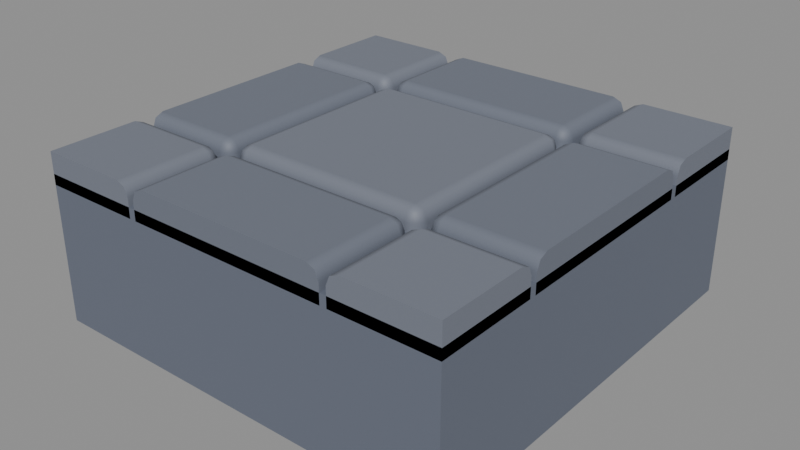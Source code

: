 # Source: BlockStone.blend  (saved by Blender 5.2.45; exported with 4.5.12 LTS)
import bpy
from mathutils import Matrix  # noqa: F401  (used for matrix-valued properties, if any)

bpy.ops.wm.read_factory_settings(use_empty=True)
scene = bpy.context.scene
scene.name = 'Scene'

# ---- materials (node trees are filled in below, after node groups)
mat_material_blockstone_large = bpy.data.materials.new('Material.BlockStone.Large')
mat_material_blockstone_large.diffuse_color = (0.1529, 0.1683, 0.1714, 1.0)
mat_material_blockstone_large.roughness = 0.88
mat_material_blockstone_dark = bpy.data.materials.new('Material.BlockStone.Dark')
mat_material_blockstone_dark.diffuse_color = (0.07227, 0.0865, 0.09084, 1.0)
mat_material_blockstone_dark.roughness = 0.94
mat_material_blockstone_mid = bpy.data.materials.new('Material.BlockStone.Mid')
mat_material_blockstone_mid.diffuse_color = (0.107, 0.1221, 0.1274, 1.0)
mat_material_blockstone_mid.roughness = 0.91

# ---- material node trees
mat_material_blockstone_large.use_nodes = True; mat_material_blockstone_large.node_tree.nodes.clear()
_N = mat_material_blockstone_large.node_tree.nodes; _L = mat_material_blockstone_large.node_tree.links
n0 = _N.new('ShaderNodeBsdfPrincipled'); n0.name = 'Principled BSDF'; n0.location = (-200, 100)
n0.inputs[0].default_value = (0.1753, 0.193, 0.2385, 1.0)
n0.inputs[2].default_value = 0.6
n1 = _N.new('ShaderNodeOutputMaterial'); n1.name = 'Material Output'; n1.location = (200, 100)
_L.new(n0.outputs[0], n1.inputs[0])
n1.is_active_output = True
mat_material_blockstone_dark.use_nodes = True; mat_material_blockstone_dark.node_tree.nodes.clear()
_N = mat_material_blockstone_dark.node_tree.nodes; _L = mat_material_blockstone_dark.node_tree.links
n0 = _N.new('ShaderNodeBsdfPrincipled'); n0.name = 'Principled BSDF'; n0.location = (-200, 100)
n0.inputs[0].default_value = (0.1301, 0.1482, 0.195, 1.0)
n0.inputs[2].default_value = 0.6
n1 = _N.new('ShaderNodeOutputMaterial'); n1.name = 'Material Output'; n1.location = (200, 100)
_L.new(n0.outputs[0], n1.inputs[0])
n1.is_active_output = True
mat_material_blockstone_mid.use_nodes = True; mat_material_blockstone_mid.node_tree.nodes.clear()
_N = mat_material_blockstone_mid.node_tree.nodes; _L = mat_material_blockstone_mid.node_tree.links
n0 = _N.new('ShaderNodeBsdfPrincipled'); n0.name = 'Principled BSDF'; n0.location = (-200, 100)
n0.inputs[0].default_value = (0.1534, 0.1715, 0.2161, 1.0)
n0.inputs[2].default_value = 0.6
n1 = _N.new('ShaderNodeOutputMaterial'); n1.name = 'Material Output'; n1.location = (200, 100)
_L.new(n0.outputs[0], n1.inputs[0])
n1.is_active_output = True

# ---- meshes
me_cube = bpy.data.meshes.new('Cube')
me_cube.from_pydata([(-0.5, -0.5, 0.325), (-0.5, -0.5, 0.4), (-0.5, -0.258, 0.325), (-0.5, 0.5, 0.4), (-0.258, -0.5, 0.325), (-0.5, 0.5, 0.325), (-0.5, 0.258, 0.325), (-0.5, -0.288, 0.4), (-0.5, -0.258, 0.37), (-0.5, -0.2668, 0.3912), (-0.258, -0.5, 0.37), (-0.288, -0.5, 0.4), (-0.2668, -0.5, 0.3912), (-0.288, -0.258, 0.325), (-0.258, -0.288, 0.325), (-0.2668, -0.2668, 0.325), (-0.288, -0.288, 0.4), (-0.258, -0.288, 0.37), (-0.288, -0.258, 0.37), (-0.2668, -0.288, 0.3912), (-0.2707, -0.2707, 0.3873), (-0.2668, -0.2668, 0.37), (-0.288, -0.2668, 0.3912), (0.5, -0.258, 0.325), (0.5, -0.5, 0.4), (-0.258, 0.5, 0.325), (0.5, -0.5, 0.325), (-0.5, 0.258, 0.37), (-0.5, 0.288, 0.4), (-0.5, 0.2668, 0.3912), (-0.258, 0.288, 0.325), (-0.288, 0.258, 0.325), (-0.2668, 0.2668, 0.325), (-0.288, 0.288, 0.4), (-0.288, 0.258, 0.37), (-0.258, 0.288, 0.37), (-0.288, 0.2668, 0.3912), (-0.2707, 0.2707, 0.3873), (-0.2668, 0.2668, 0.37), (-0.2668, 0.288, 0.3912), (-0.288, 0.5, 0.4), (-0.258, 0.5, 0.37), (-0.2668, 0.5, 0.3912), (0.258, 0.5, 0.325), (0.258, -0.5, 0.325), (-0.212, 0.212, 0.4), (-0.212, 0.242, 0.37), (-0.242, 0.212, 0.37), (-0.212, 0.2332, 0.3912), (-0.2293, 0.2293, 0.3873), (-0.2332, 0.2332, 0.37), (-0.2332, 0.212, 0.3912), (-0.242, 0.212, 0.325), (-0.212, 0.242, 0.325), (-0.2332, 0.2332, 0.325), (-0.212, -0.242, 0.37), (-0.212, -0.212, 0.4), (-0.242, -0.212, 0.37), (-0.212, -0.2332, 0.3912), (-0.2293, -0.2293, 0.3873), (-0.2332, -0.212, 0.3912), (-0.2332, -0.2332, 0.37), (-0.212, -0.242, 0.325), (-0.242, -0.212, 0.325), (-0.2332, -0.2332, 0.325), (0.242, -0.212, 0.325), (0.212, -0.242, 0.325), (0.2332, -0.2332, 0.325), (0.212, -0.212, 0.4), (0.212, -0.242, 0.37), (0.242, -0.212, 0.37), (0.212, -0.2332, 0.3912), (0.2293, -0.2293, 0.3873), (0.2332, -0.2332, 0.37), (0.2332, -0.212, 0.3912), (0.212, 0.242, 0.325), (0.242, 0.212, 0.325), (0.2332, 0.2332, 0.325), (0.212, 0.212, 0.4), (0.242, 0.212, 0.37), (0.212, 0.242, 0.37), (0.2332, 0.212, 0.3912), (0.2293, 0.2293, 0.3873), (0.2332, 0.2332, 0.37), (0.212, 0.2332, 0.3912), (0.5, -0.258, 0.37), (0.5, -0.288, 0.4), (0.5, -0.2668, 0.3912), (0.288, -0.288, 0.4), (0.288, -0.258, 0.37), (0.258, -0.288, 0.37), (0.288, -0.2668, 0.3912), (0.2707, -0.2707, 0.3873), (0.2668, -0.2668, 0.37), (0.2668, -0.288, 0.3912), (0.258, -0.288, 0.325), (0.288, -0.258, 0.325), (0.2668, -0.2668, 0.325), (0.288, -0.5, 0.4), (0.258, -0.5, 0.37), (0.2668, -0.5, 0.3912), (0.5, 0.258, 0.325), (0.5, 0.5, 0.325), (0.5, 0.5, 0.4), (0.258, 0.5, 0.37), (0.288, 0.5, 0.4), (0.2668, 0.5, 0.3912), (0.288, 0.258, 0.37), (0.288, 0.288, 0.4), (0.258, 0.288, 0.37), (0.288, 0.2668, 0.3912), (0.2707, 0.2707, 0.3873), (0.2668, 0.288, 0.3912), (0.2668, 0.2668, 0.37), (0.288, 0.258, 0.325), (0.258, 0.288, 0.325), (0.2668, 0.2668, 0.325), (0.5, 0.288, 0.4), (0.5, 0.258, 0.37), (0.5, 0.2668, 0.3912)], [], [(16, 19, 20, 22), (17, 21, 20, 19), (18, 22, 20, 21), (7, 16, 22, 9), (9, 22, 18, 8), (17, 14, 15, 21), (21, 15, 13, 18), (16, 11, 12, 19), (19, 12, 10, 17), (16, 7, 1, 11), (0, 1, 7, 9, 8, 2), (2, 8, 18, 13), (14, 17, 10, 4), (4, 10, 12, 11, 1, 0), (2, 13, 15, 14, 4, 0), (33, 36, 37, 39), (34, 38, 37, 36), (35, 39, 37, 38), (40, 33, 39, 42), (42, 39, 35, 41), (34, 31, 32, 38), (38, 32, 30, 35), (33, 28, 29, 36), (36, 29, 27, 34), (31, 34, 27, 6), (6, 27, 29, 28, 3, 5), (40, 3, 28, 33), (5, 25, 30, 32, 31, 6), (25, 41, 35, 30), (5, 3, 40, 42, 41, 25), (45, 48, 49, 51), (46, 50, 49, 48), (47, 51, 49, 50), (55, 58, 59, 61), (56, 60, 59, 58), (57, 61, 59, 60), (68, 71, 72, 74), (69, 73, 72, 71), (70, 74, 72, 73), (78, 81, 82, 84), (79, 83, 82, 81), (80, 84, 82, 83), (56, 45, 51, 60), (60, 51, 47, 57), (45, 78, 84, 48), (48, 84, 80, 46), (78, 68, 74, 81), (81, 74, 70, 79), (62, 55, 61, 64), (64, 61, 57, 63), (46, 53, 54, 50), (50, 54, 52, 47), (79, 76, 77, 83), (83, 77, 75, 80), (69, 66, 67, 73), (73, 67, 65, 70), (68, 56, 58, 71), (71, 58, 55, 69), (78, 45, 56, 68), (63, 57, 47, 52), (53, 46, 80, 75), (52, 54, 53, 75, 77, 76, 65, 67, 66, 62, 64, 63), (66, 69, 55, 62), (76, 79, 70, 65), (88, 91, 92, 94), (89, 93, 92, 91), (90, 94, 92, 93), (89, 96, 97, 93), (93, 97, 95, 90), (98, 88, 94, 100), (100, 94, 90, 99), (88, 86, 87, 91), (91, 87, 85, 89), (86, 88, 98, 24), (96, 89, 85, 23), (23, 85, 87, 86, 24, 26), (44, 99, 90, 95), (95, 97, 96, 23, 26, 44), (26, 24, 98, 100, 99, 44), (107, 110, 111, 113), (108, 112, 111, 110), (109, 113, 111, 112), (114, 107, 113, 116), (116, 113, 109, 115), (108, 105, 106, 112), (112, 106, 104, 109), (117, 108, 110, 119), (119, 110, 107, 118), (103, 105, 108, 117), (115, 109, 104, 43), (43, 104, 106, 105, 103, 102), (101, 118, 107, 114), (43, 102, 101, 114, 116, 115), (102, 103, 117, 119, 118, 101)])
me_cube.polygons.foreach_set('use_smooth', [True] * 94)
_k = set([(0, 1), (0, 2), (0, 4), (1, 7), (1, 11), (2, 8), (2, 13), (3, 5), (3, 28), (3, 40), (4, 10), (4, 14), (5, 6), (5, 25), (6, 27), (6, 31), (7, 9), (8, 9), (10, 12), (11, 12), (13, 15), (14, 15), (23, 26), (23, 85), (23, 96), (24, 26), (24, 86), (24, 98), (25, 30), (25, 41), (26, 44), (27, 29), (28, 29), (30, 32), (31, 32), (40, 42), (41, 42), (43, 102), (43, 104), (43, 115), (44, 95), (44, 99), (52, 54), (52, 63), (53, 54), (53, 75), (62, 64), (62, 66), (63, 64), (65, 67), (65, 76), (66, 67), (75, 77), (76, 77), (85, 87), (86, 87), (95, 97), (96, 97), (98, 100), (99, 100), (101, 102), (101, 114), (101, 118), (102, 103), (103, 105), (103, 117), (104, 106), (105, 106), (114, 116), (115, 116), (117, 119), (118, 119)])
me_cube.attributes.new('sharp_edge', 'BOOLEAN', 'EDGE').data.foreach_set('value', [ (min(e.vertices), max(e.vertices)) in _k for e in me_cube.edges])
_uv = me_cube.uv_layers.new(name='Float2')
_uv.uv.foreach_set('vector', [-0.288, -0.288, -0.2668, -0.288, -0.2707, -0.2707, -0.288, -0.2668, -0.258, -0.288, -0.2668, -0.2668, -0.2707, -0.2707, -0.2668, -0.288, -0.288, -0.258, -0.288, -0.2668, -0.2707, -0.2707, -0.2668, -0.2668, -0.5, -0.288, -0.288, -0.288, -0.288, -0.2668, -0.5, -0.2668, -0.5, -0.2668, -0.288, -0.2668, -0.288, -0.258, -0.5, -0.258, -0.258, -0.288, -0.258, -0.288, -0.2668, -0.2668, -0.2668, -0.2668, -0.2668, -0.2668, -0.2668, -0.2668, -0.288, -0.258, -0.288, -0.258, -0.288, -0.288, -0.288, -0.5, -0.2668, -0.5, -0.2668, -0.288, -0.2668, -0.288, -0.2668, -0.5, -0.258, -0.5, -0.258, -0.288, -0.288, -0.288, -0.5, -0.288, -0.5, -0.5, -0.288, -0.5, -0.5, -0.5, -0.5, -0.5, -0.5, -0.288, -0.5, -0.2668, -0.5, -0.258, -0.5, -0.258, -0.5, -0.258, -0.5, -0.258, -0.288, -0.258, -0.288, -0.258, -0.258, -0.288, -0.258, -0.288, -0.258, -0.5, -0.258, -0.5, -0.258, -0.5, -0.258, -0.5, -0.2668, -0.5, -0.288, -0.5, -0.5, -0.5, -0.5, -0.5, -0.5, -0.258, -0.288, -0.258, -0.2668, -0.2668, -0.258, -0.288, -0.258, -0.5, -0.5, -0.5, -0.288, 0.288, -0.288, 0.2668, -0.2707, 0.2707, -0.2668, 0.288, -0.288, 0.258, -0.2668, 0.2668, -0.2707, 0.2707, -0.288, 0.2668, -0.258, 0.288, -0.2668, 0.288, -0.2707, 0.2707, -0.2668, 0.2668, -0.288, 0.5, -0.288, 0.288, -0.2668, 0.288, -0.2668, 0.5, -0.2668, 0.5, -0.2668, 0.288, -0.258, 0.288, -0.258, 0.5, -0.288, 0.258, -0.288, 0.258, -0.2668, 0.2668, -0.2668, 0.2668, -0.2668, 0.2668, -0.2668, 0.2668, -0.258, 0.288, -0.258, 0.288, -0.288, 0.288, -0.5, 0.288, -0.5, 0.2668, -0.288, 0.2668, -0.288, 0.2668, -0.5, 0.2668, -0.5, 0.258, -0.288, 0.258, -0.288, 0.258, -0.288, 0.258, -0.5, 0.258, -0.5, 0.258, -0.5, 0.258, -0.5, 0.258, -0.5, 0.2668, -0.5, 0.288, -0.5, 0.5, -0.5, 0.5, -0.288, 0.5, -0.5, 0.5, -0.5, 0.288, -0.288, 0.288, -0.5, 0.5, -0.258, 0.5, -0.258, 0.288, -0.2668, 0.2668, -0.288, 0.258, -0.5, 0.258, -0.258, 0.5, -0.258, 0.5, -0.258, 0.288, -0.258, 0.288, -0.5, 0.5, -0.5, 0.5, -0.288, 0.5, -0.2668, 0.5, -0.258, 0.5, -0.258, 0.5, -0.212, 0.212, -0.212, 0.2332, -0.2293, 0.2293, -0.2332, 0.212, -0.212, 0.242, -0.2332, 0.2332, -0.2293, 0.2293, -0.212, 0.2332, -0.242, 0.212, -0.2332, 0.212, -0.2293, 0.2293, -0.2332, 0.2332, -0.212, -0.242, -0.212, -0.2332, -0.2293, -0.2293, -0.2332, -0.2332, -0.212, -0.212, -0.2332, -0.212, -0.2293, -0.2293, -0.212, -0.2332, -0.242, -0.212, -0.2332, -0.2332, -0.2293, -0.2293, -0.2332, -0.212, 0.212, -0.212, 0.212, -0.2332, 0.2293, -0.2293, 0.2332, -0.212, 0.212, -0.242, 0.2332, -0.2332, 0.2293, -0.2293, 0.212, -0.2332, 0.242, -0.212, 0.2332, -0.212, 0.2293, -0.2293, 0.2332, -0.2332, 0.212, 0.212, 0.2332, 0.212, 0.2293, 0.2293, 0.212, 0.2332, 0.242, 0.212, 0.2332, 0.2332, 0.2293, 0.2293, 0.2332, 0.212, 0.212, 0.242, 0.212, 0.2332, 0.2293, 0.2293, 0.2332, 0.2332, -0.212, -0.212, -0.212, 0.212, -0.2332, 0.212, -0.2332, -0.212, -0.2332, -0.212, -0.2332, 0.212, -0.242, 0.212, -0.242, -0.212, -0.212, 0.212, 0.212, 0.212, 0.212, 0.2332, -0.212, 0.2332, -0.212, 0.2332, 0.212, 0.2332, 0.212, 0.242, -0.212, 0.242, 0.212, 0.212, 0.212, -0.212, 0.2332, -0.212, 0.2332, 0.212, 0.2332, 0.212, 0.2332, -0.212, 0.242, -0.212, 0.242, 0.212, -0.212, -0.242, -0.212, -0.242, -0.2332, -0.2332, -0.2332, -0.2332, -0.2332, -0.2332, -0.2332, -0.2332, -0.242, -0.212, -0.242, -0.212, -0.212, 0.242, -0.212, 0.242, -0.2332, 0.2332, -0.2332, 0.2332, -0.2332, 0.2332, -0.2332, 0.2332, -0.242, 0.212, -0.242, 0.212, 0.242, 0.212, 0.242, 0.212, 0.2332, 0.2332, 0.2332, 0.2332, 0.2332, 0.2332, 0.2332, 0.2332, 0.212, 0.242, 0.212, 0.242, 0.212, -0.242, 0.212, -0.242, 0.2332, -0.2332, 0.2332, -0.2332, 0.2332, -0.2332, 0.2332, -0.2332, 0.242, -0.212, 0.242, -0.212, 0.212, -0.212, -0.212, -0.212, -0.212, -0.2332, 0.212, -0.2332, 0.212, -0.2332, -0.212, -0.2332, -0.212, -0.242, 0.212, -0.242, 0.212, 0.212, -0.212, 0.212, -0.212, -0.212, 0.212, -0.212, -0.242, -0.212, -0.242, -0.212, -0.242, 0.212, -0.242, 0.212, -0.212, 0.242, -0.212, 0.242, 0.212, 0.242, 0.212, 0.242, -0.242, 0.212, -0.2332, 0.2332, -0.212, 0.242, 0.212, 0.242, 0.2332, 0.2332, 0.242, 0.212, 0.242, -0.212, 0.2332, -0.2332, 0.212, -0.242, -0.212, -0.242, -0.2332, -0.2332, -0.242, -0.212, 0.212, -0.242, 0.212, -0.242, -0.212, -0.242, -0.212, -0.242, 0.242, 0.212, 0.242, 0.212, 0.242, -0.212, 0.242, -0.212, 0.288, -0.288, 0.288, -0.2668, 0.2707, -0.2707, 0.2668, -0.288, 0.288, -0.258, 0.2668, -0.2668, 0.2707, -0.2707, 0.288, -0.2668, 0.258, -0.288, 0.2668, -0.288, 0.2707, -0.2707, 0.2668, -0.2668, 0.288, -0.258, 0.288, -0.258, 0.2668, -0.2668, 0.2668, -0.2668, 0.2668, -0.2668, 0.2668, -0.2668, 0.258, -0.288, 0.258, -0.288, 0.288, -0.5, 0.288, -0.288, 0.2668, -0.288, 0.2668, -0.5, 0.2668, -0.5, 0.2668, -0.288, 0.258, -0.288, 0.258, -0.5, 0.288, -0.288, 0.5, -0.288, 0.5, -0.2668, 0.288, -0.2668, 0.288, -0.2668, 0.5, -0.2668, 0.5, -0.258, 0.288, -0.258, 0.5, -0.288, 0.288, -0.288, 0.288, -0.5, 0.5, -0.5, 0.288, -0.258, 0.288, -0.258, 0.5, -0.258, 0.5, -0.258, 0.5, -0.258, 0.5, -0.258, 0.5, -0.2668, 0.5, -0.288, 0.5, -0.5, 0.5, -0.5, 0.258, -0.5, 0.258, -0.5, 0.258, -0.288, 0.258, -0.288, 0.258, -0.288, 0.2668, -0.2668, 0.288, -0.258, 0.5, -0.258, 0.5, -0.5, 0.258, -0.5, 0.5, -0.5, 0.5, -0.5, 0.288, -0.5, 0.2668, -0.5, 0.258, -0.5, 0.258, -0.5, 0.288, 0.258, 0.288, 0.2668, 0.2707, 0.2707, 0.2668, 0.2668, 0.288, 0.288, 0.2668, 0.288, 0.2707, 0.2707, 0.288, 0.2668, 0.258, 0.288, 0.2668, 0.2668, 0.2707, 0.2707, 0.2668, 0.288, 0.288, 0.258, 0.288, 0.258, 0.2668, 0.2668, 0.2668, 0.2668, 0.2668, 0.2668, 0.2668, 0.2668, 0.258, 0.288, 0.258, 0.288, 0.288, 0.288, 0.288, 0.5, 0.2668, 0.5, 0.2668, 0.288, 0.2668, 0.288, 0.2668, 0.5, 0.258, 0.5, 0.258, 0.288, 0.5, 0.288, 0.288, 0.288, 0.288, 0.2668, 0.5, 0.2668, 0.5, 0.2668, 0.288, 0.2668, 0.288, 0.258, 0.5, 0.258, 0.5, 0.5, 0.288, 0.5, 0.288, 0.288, 0.5, 0.288, 0.258, 0.288, 0.258, 0.288, 0.258, 0.5, 0.258, 0.5, 0.258, 0.5, 0.258, 0.5, 0.2668, 0.5, 0.288, 0.5, 0.5, 0.5, 0.5, 0.5, 0.5, 0.258, 0.5, 0.258, 0.288, 0.258, 0.288, 0.258, 0.258, 0.5, 0.5, 0.5, 0.5, 0.258, 0.288, 0.258, 0.2668, 0.2668, 0.258, 0.288, 0.5, 0.5, 0.5, 0.5, 0.5, 0.288, 0.5, 0.2668, 0.5, 0.258, 0.5, 0.258])
me_cube.materials.append(mat_material_blockstone_large)
me_cube.update()
me_cube_001 = bpy.data.meshes.new('Cube.001')
me_cube_001.from_pydata([(-0.5, -0.5, 0.0), (-0.5, -0.5, 0.35), (-0.5, 0.5, 0.0), (-0.5, 0.5, 0.35), (0.5, -0.5, 0.0), (0.5, -0.5, 0.35), (0.5, 0.5, 0.0), (0.5, 0.5, 0.35)], [], [(0, 1, 3, 2), (2, 3, 7, 6), (6, 7, 5, 4), (4, 5, 1, 0), (7, 3, 1, 5)])
_k = set([(0, 1), (1, 3), (1, 5), (2, 3), (3, 7), (4, 5), (5, 7), (6, 7)])
me_cube_001.attributes.new('sharp_edge', 'BOOLEAN', 'EDGE').data.foreach_set('value', [ (min(e.vertices), max(e.vertices)) in _k for e in me_cube_001.edges])
_uv = me_cube_001.uv_layers.new(name='Float2')
_uv.uv.foreach_set('vector', [-0.5, -0.5, -0.5, -0.5, -0.5, 0.5, -0.5, 0.5, -0.5, 0.5, -0.5, 0.5, 0.5, 0.5, 0.5, 0.5, 0.5, 0.5, 0.5, 0.5, 0.5, -0.5, 0.5, -0.5, 0.5, -0.5, 0.5, -0.5, -0.5, -0.5, -0.5, -0.5, 0.5, 0.5, -0.5, 0.5, -0.5, -0.5, 0.5, -0.5])
me_cube_001.materials.append(mat_material_blockstone_dark)
me_cube_001.update()
me_cube_002 = bpy.data.meshes.new('Cube.002')
me_cube_002.from_pydata([(-0.5, -0.242, 0.325), (-0.5, 0.242, 0.325), (0.242, -0.5, 0.325), (0.5, -0.242, 0.325), (-0.242, 0.5, 0.325), (-0.242, -0.5, 0.325), (-0.5, -0.242, 0.37), (-0.5, -0.212, 0.4), (-0.5, -0.2332, 0.3912), (-0.5, 0.212, 0.4), (-0.5, 0.242, 0.37), (-0.5, 0.2332, 0.3912), (-0.258, -0.212, 0.325), (-0.288, -0.242, 0.325), (-0.2668, -0.2332, 0.325), (-0.288, -0.212, 0.4), (-0.288, -0.242, 0.37), (-0.258, -0.212, 0.37), (-0.288, -0.2332, 0.3912), (-0.2707, -0.2293, 0.3873), (-0.2668, -0.2332, 0.37), (-0.2668, -0.212, 0.3912), (-0.288, 0.242, 0.325), (-0.258, 0.212, 0.325), (-0.2668, 0.2332, 0.325), (-0.288, 0.212, 0.4), (-0.258, 0.212, 0.37), (-0.288, 0.242, 0.37), (-0.2668, 0.212, 0.3912), (-0.2707, 0.2293, 0.3873), (-0.2668, 0.2332, 0.37), (-0.288, 0.2332, 0.3912), (0.242, -0.5, 0.37), (0.212, -0.5, 0.4), (0.2332, -0.5, 0.3912), (-0.212, -0.288, 0.4), (-0.212, -0.258, 0.37), (-0.242, -0.288, 0.37), (-0.212, -0.2668, 0.3912), (-0.2293, -0.2707, 0.3873), (-0.2332, -0.2668, 0.37), (-0.2332, -0.288, 0.3912), (-0.242, -0.288, 0.325), (-0.212, -0.258, 0.325), (-0.2332, -0.2668, 0.325), (-0.212, -0.5, 0.4), (-0.242, -0.5, 0.37), (-0.2332, -0.5, 0.3912), (0.212, -0.258, 0.325), (0.242, -0.288, 0.325), (0.2332, -0.2668, 0.325), (0.212, -0.288, 0.4), (0.242, -0.288, 0.37), (0.212, -0.258, 0.37), (0.2332, -0.288, 0.3912), (0.2293, -0.2707, 0.3873), (0.2332, -0.2668, 0.37), (0.212, -0.2668, 0.3912), (0.242, 0.5, 0.325), (0.212, 0.288, 0.4), (0.212, 0.258, 0.37), (0.242, 0.288, 0.37), (0.212, 0.2668, 0.3912), (0.2293, 0.2707, 0.3873), (0.2332, 0.2668, 0.37), (0.2332, 0.288, 0.3912), (0.242, 0.288, 0.325), (0.212, 0.258, 0.325), (0.2332, 0.2668, 0.325), (-0.242, 0.5, 0.37), (-0.212, 0.5, 0.4), (-0.2332, 0.5, 0.3912), (-0.212, 0.258, 0.37), (-0.212, 0.288, 0.4), (-0.242, 0.288, 0.37), (-0.212, 0.2668, 0.3912), (-0.2293, 0.2707, 0.3873), (-0.2332, 0.288, 0.3912), (-0.2332, 0.2668, 0.37), (-0.212, 0.258, 0.325), (-0.242, 0.288, 0.325), (-0.2332, 0.2668, 0.325), (0.212, 0.5, 0.4), (0.242, 0.5, 0.37), (0.2332, 0.5, 0.3912), (0.5, 0.242, 0.325), (0.5, -0.212, 0.4), (0.5, -0.242, 0.37), (0.5, -0.2332, 0.3912), (0.288, 0.212, 0.4), (0.288, 0.242, 0.37), (0.258, 0.212, 0.37), (0.288, 0.2332, 0.3912), (0.2707, 0.2293, 0.3873), (0.2668, 0.2332, 0.37), (0.2668, 0.212, 0.3912), (0.258, 0.212, 0.325), (0.288, 0.242, 0.325), (0.2668, 0.2332, 0.325), (0.288, -0.242, 0.37), (0.288, -0.212, 0.4), (0.258, -0.212, 0.37), (0.288, -0.2332, 0.3912), (0.2707, -0.2293, 0.3873), (0.2668, -0.212, 0.3912), (0.2668, -0.2332, 0.37), (0.288, -0.242, 0.325), (0.258, -0.212, 0.325), (0.2668, -0.2332, 0.325), (0.5, 0.242, 0.37), (0.5, 0.212, 0.4), (0.5, 0.2332, 0.3912)], [], [(15, 18, 19, 21), (16, 20, 19, 18), (17, 21, 19, 20), (25, 28, 29, 31), (26, 30, 29, 28), (27, 31, 29, 30), (9, 25, 31, 11), (11, 31, 27, 10), (26, 23, 24, 30), (30, 24, 22, 27), (25, 15, 21, 28), (28, 21, 17, 26), (16, 13, 14, 20), (20, 14, 12, 17), (15, 7, 8, 18), (18, 8, 6, 16), (13, 16, 6, 0), (0, 6, 8, 7, 9, 11, 10, 1), (25, 9, 7, 15), (1, 10, 27, 22), (1, 22, 24, 23, 12, 14, 13, 0), (23, 26, 17, 12), (35, 38, 39, 41), (36, 40, 39, 38), (37, 41, 39, 40), (51, 54, 55, 57), (52, 56, 55, 54), (53, 57, 55, 56), (52, 49, 50, 56), (56, 50, 48, 53), (35, 51, 57, 38), (38, 57, 53, 36), (45, 35, 41, 47), (47, 41, 37, 46), (36, 43, 44, 40), (40, 44, 42, 37), (51, 33, 34, 54), (54, 34, 32, 52), (51, 35, 45, 33), (49, 52, 32, 2), (2, 32, 34, 33, 45, 47, 46, 5), (5, 46, 37, 42), (43, 36, 53, 48), (42, 44, 43, 48, 50, 49, 2, 5), (59, 62, 63, 65), (60, 64, 63, 62), (61, 65, 63, 64), (72, 75, 76, 78), (73, 77, 76, 75), (74, 78, 76, 77), (60, 67, 68, 64), (64, 68, 66, 61), (73, 70, 71, 77), (77, 71, 69, 74), (79, 72, 78, 81), (81, 78, 74, 80), (82, 59, 65, 84), (84, 65, 61, 83), (59, 73, 75, 62), (62, 75, 72, 60), (82, 70, 73, 59), (58, 83, 61, 66), (67, 60, 72, 79), (4, 58, 66, 68, 67, 79, 81, 80), (80, 74, 69, 4), (4, 69, 71, 70, 82, 84, 83, 58), (89, 92, 93, 95), (90, 94, 93, 92), (91, 95, 93, 94), (99, 102, 103, 105), (100, 104, 103, 102), (101, 105, 103, 104), (106, 99, 105, 108), (108, 105, 101, 107), (89, 110, 111, 92), (92, 111, 109, 90), (100, 89, 95, 104), (104, 95, 91, 101), (90, 97, 98, 94), (94, 98, 96, 91), (86, 100, 102, 88), (88, 102, 99, 87), (110, 89, 100, 86), (85, 109, 111, 110, 86, 88, 87, 3), (3, 87, 99, 106), (107, 101, 91, 96), (97, 90, 109, 85), (96, 98, 97, 85, 3, 106, 108, 107)])
me_cube_002.polygons.foreach_set('use_smooth', [True] * 88)
_k = set([(0, 1), (0, 6), (0, 13), (1, 10), (1, 22), (2, 5), (2, 32), (2, 49), (3, 85), (3, 87), (3, 106), (4, 58), (4, 69), (4, 80), (5, 42), (5, 46), (6, 8), (7, 8), (7, 9), (9, 11), (10, 11), (12, 14), (12, 23), (13, 14), (22, 24), (23, 24), (32, 34), (33, 34), (33, 45), (42, 44), (43, 44), (43, 48), (45, 47), (46, 47), (48, 50), (49, 50), (58, 66), (58, 83), (66, 68), (67, 68), (67, 79), (69, 71), (70, 71), (70, 82), (79, 81), (80, 81), (82, 84), (83, 84), (85, 97), (85, 109), (86, 88), (86, 110), (87, 88), (96, 98), (96, 107), (97, 98), (106, 108), (107, 108), (109, 111), (110, 111)])
me_cube_002.attributes.new('sharp_edge', 'BOOLEAN', 'EDGE').data.foreach_set('value', [ (min(e.vertices), max(e.vertices)) in _k for e in me_cube_002.edges])
_uv = me_cube_002.uv_layers.new(name='Float2')
_uv.uv.foreach_set('vector', [-0.288, -0.212, -0.288, -0.2332, -0.2707, -0.2293, -0.2668, -0.212, -0.288, -0.242, -0.2668, -0.2332, -0.2707, -0.2293, -0.288, -0.2332, -0.258, -0.212, -0.2668, -0.212, -0.2707, -0.2293, -0.2668, -0.2332, -0.288, 0.212, -0.2668, 0.212, -0.2707, 0.2293, -0.288, 0.2332, -0.258, 0.212, -0.2668, 0.2332, -0.2707, 0.2293, -0.2668, 0.212, -0.288, 0.242, -0.288, 0.2332, -0.2707, 0.2293, -0.2668, 0.2332, -0.5, 0.212, -0.288, 0.212, -0.288, 0.2332, -0.5, 0.2332, -0.5, 0.2332, -0.288, 0.2332, -0.288, 0.242, -0.5, 0.242, -0.258, 0.212, -0.258, 0.212, -0.2668, 0.2332, -0.2668, 0.2332, -0.2668, 0.2332, -0.2668, 0.2332, -0.288, 0.242, -0.288, 0.242, -0.288, 0.212, -0.288, -0.212, -0.2668, -0.212, -0.2668, 0.212, -0.2668, 0.212, -0.2668, -0.212, -0.258, -0.212, -0.258, 0.212, -0.288, -0.242, -0.288, -0.242, -0.2668, -0.2332, -0.2668, -0.2332, -0.2668, -0.2332, -0.2668, -0.2332, -0.258, -0.212, -0.258, -0.212, -0.288, -0.212, -0.5, -0.212, -0.5, -0.2332, -0.288, -0.2332, -0.288, -0.2332, -0.5, -0.2332, -0.5, -0.242, -0.288, -0.242, -0.288, -0.242, -0.288, -0.242, -0.5, -0.242, -0.5, -0.242, -0.5, -0.242, -0.5, -0.242, -0.5, -0.2332, -0.5, -0.212, -0.5, 0.212, -0.5, 0.2332, -0.5, 0.242, -0.5, 0.242, -0.288, 0.212, -0.5, 0.212, -0.5, -0.212, -0.288, -0.212, -0.5, 0.242, -0.5, 0.242, -0.288, 0.242, -0.288, 0.242, -0.5, 0.242, -0.288, 0.242, -0.2668, 0.2332, -0.258, 0.212, -0.258, -0.212, -0.2668, -0.2332, -0.288, -0.242, -0.5, -0.242, -0.258, 0.212, -0.258, 0.212, -0.258, -0.212, -0.258, -0.212, -0.212, -0.288, -0.212, -0.2668, -0.2293, -0.2707, -0.2332, -0.288, -0.212, -0.258, -0.2332, -0.2668, -0.2293, -0.2707, -0.212, -0.2668, -0.242, -0.288, -0.2332, -0.288, -0.2293, -0.2707, -0.2332, -0.2668, 0.212, -0.288, 0.2332, -0.288, 0.2293, -0.2707, 0.212, -0.2668, 0.242, -0.288, 0.2332, -0.2668, 0.2293, -0.2707, 0.2332, -0.288, 0.212, -0.258, 0.212, -0.2668, 0.2293, -0.2707, 0.2332, -0.2668, 0.242, -0.288, 0.242, -0.288, 0.2332, -0.2668, 0.2332, -0.2668, 0.2332, -0.2668, 0.2332, -0.2668, 0.212, -0.258, 0.212, -0.258, -0.212, -0.288, 0.212, -0.288, 0.212, -0.2668, -0.212, -0.2668, -0.212, -0.2668, 0.212, -0.2668, 0.212, -0.258, -0.212, -0.258, -0.212, -0.5, -0.212, -0.288, -0.2332, -0.288, -0.2332, -0.5, -0.2332, -0.5, -0.2332, -0.288, -0.242, -0.288, -0.242, -0.5, -0.212, -0.258, -0.212, -0.258, -0.2332, -0.2668, -0.2332, -0.2668, -0.2332, -0.2668, -0.2332, -0.2668, -0.242, -0.288, -0.242, -0.288, 0.212, -0.288, 0.212, -0.5, 0.2332, -0.5, 0.2332, -0.288, 0.2332, -0.288, 0.2332, -0.5, 0.242, -0.5, 0.242, -0.288, 0.212, -0.288, -0.212, -0.288, -0.212, -0.5, 0.212, -0.5, 0.242, -0.288, 0.242, -0.288, 0.242, -0.5, 0.242, -0.5, 0.242, -0.5, 0.242, -0.5, 0.2332, -0.5, 0.212, -0.5, -0.212, -0.5, -0.2332, -0.5, -0.242, -0.5, -0.242, -0.5, -0.242, -0.5, -0.242, -0.5, -0.242, -0.288, -0.242, -0.288, -0.212, -0.258, -0.212, -0.258, 0.212, -0.258, 0.212, -0.258, -0.242, -0.288, -0.2332, -0.2668, -0.212, -0.258, 0.212, -0.258, 0.2332, -0.2668, 0.242, -0.288, 0.242, -0.5, -0.242, -0.5, 0.212, 0.288, 0.212, 0.2668, 0.2293, 0.2707, 0.2332, 0.288, 0.212, 0.258, 0.2332, 0.2668, 0.2293, 0.2707, 0.212, 0.2668, 0.242, 0.288, 0.2332, 0.288, 0.2293, 0.2707, 0.2332, 0.2668, -0.212, 0.258, -0.212, 0.2668, -0.2293, 0.2707, -0.2332, 0.2668, -0.212, 0.288, -0.2332, 0.288, -0.2293, 0.2707, -0.212, 0.2668, -0.242, 0.288, -0.2332, 0.2668, -0.2293, 0.2707, -0.2332, 0.288, 0.212, 0.258, 0.212, 0.258, 0.2332, 0.2668, 0.2332, 0.2668, 0.2332, 0.2668, 0.2332, 0.2668, 0.242, 0.288, 0.242, 0.288, -0.212, 0.288, -0.212, 0.5, -0.2332, 0.5, -0.2332, 0.288, -0.2332, 0.288, -0.2332, 0.5, -0.242, 0.5, -0.242, 0.288, -0.212, 0.258, -0.212, 0.258, -0.2332, 0.2668, -0.2332, 0.2668, -0.2332, 0.2668, -0.2332, 0.2668, -0.242, 0.288, -0.242, 0.288, 0.212, 0.5, 0.212, 0.288, 0.2332, 0.288, 0.2332, 0.5, 0.2332, 0.5, 0.2332, 0.288, 0.242, 0.288, 0.242, 0.5, 0.212, 0.288, -0.212, 0.288, -0.212, 0.2668, 0.212, 0.2668, 0.212, 0.2668, -0.212, 0.2668, -0.212, 0.258, 0.212, 0.258, 0.212, 0.5, -0.212, 0.5, -0.212, 0.288, 0.212, 0.288, 0.242, 0.5, 0.242, 0.5, 0.242, 0.288, 0.242, 0.288, 0.212, 0.258, 0.212, 0.258, -0.212, 0.258, -0.212, 0.258, -0.242, 0.5, 0.242, 0.5, 0.242, 0.288, 0.2332, 0.2668, 0.212, 0.258, -0.212, 0.258, -0.2332, 0.2668, -0.242, 0.288, -0.242, 0.288, -0.242, 0.288, -0.242, 0.5, -0.242, 0.5, -0.242, 0.5, -0.242, 0.5, -0.2332, 0.5, -0.212, 0.5, 0.212, 0.5, 0.2332, 0.5, 0.242, 0.5, 0.242, 0.5, 0.288, 0.212, 0.288, 0.2332, 0.2707, 0.2293, 0.2668, 0.212, 0.288, 0.242, 0.2668, 0.2332, 0.2707, 0.2293, 0.288, 0.2332, 0.258, 0.212, 0.2668, 0.212, 0.2707, 0.2293, 0.2668, 0.2332, 0.288, -0.242, 0.288, -0.2332, 0.2707, -0.2293, 0.2668, -0.2332, 0.288, -0.212, 0.2668, -0.212, 0.2707, -0.2293, 0.288, -0.2332, 0.258, -0.212, 0.2668, -0.2332, 0.2707, -0.2293, 0.2668, -0.212, 0.288, -0.242, 0.288, -0.242, 0.2668, -0.2332, 0.2668, -0.2332, 0.2668, -0.2332, 0.2668, -0.2332, 0.258, -0.212, 0.258, -0.212, 0.288, 0.212, 0.5, 0.212, 0.5, 0.2332, 0.288, 0.2332, 0.288, 0.2332, 0.5, 0.2332, 0.5, 0.242, 0.288, 0.242, 0.288, -0.212, 0.288, 0.212, 0.2668, 0.212, 0.2668, -0.212, 0.2668, -0.212, 0.2668, 0.212, 0.258, 0.212, 0.258, -0.212, 0.288, 0.242, 0.288, 0.242, 0.2668, 0.2332, 0.2668, 0.2332, 0.2668, 0.2332, 0.2668, 0.2332, 0.258, 0.212, 0.258, 0.212, 0.5, -0.212, 0.288, -0.212, 0.288, -0.2332, 0.5, -0.2332, 0.5, -0.2332, 0.288, -0.2332, 0.288, -0.242, 0.5, -0.242, 0.5, 0.212, 0.288, 0.212, 0.288, -0.212, 0.5, -0.212, 0.5, 0.242, 0.5, 0.242, 0.5, 0.2332, 0.5, 0.212, 0.5, -0.212, 0.5, -0.2332, 0.5, -0.242, 0.5, -0.242, 0.5, -0.242, 0.5, -0.242, 0.288, -0.242, 0.288, -0.242, 0.258, -0.212, 0.258, -0.212, 0.258, 0.212, 0.258, 0.212, 0.288, 0.242, 0.288, 0.242, 0.5, 0.242, 0.5, 0.242, 0.258, 0.212, 0.2668, 0.2332, 0.288, 0.242, 0.5, 0.242, 0.5, -0.242, 0.288, -0.242, 0.2668, -0.2332, 0.258, -0.212])
me_cube_002.materials.append(mat_material_blockstone_mid)
me_cube_002.update()

# ---- objects
ob_block_stone_large = bpy.data.objects.new('Block_Stone_Large', me_cube)
ob_block_stone_dark = bpy.data.objects.new('Block_Stone_Dark', me_cube_001)
ob_block_stone_mid = bpy.data.objects.new('Block_Stone_Mid', me_cube_002)

# ---- transforms, parenting, visibility, modifiers, constraints
ob_block_stone_large.location = (0.0, 0.0, 0.0)
_m = ob_block_stone_large.modifiers.new('Party Weighted Normal', 'WEIGHTED_NORMAL')
_m.weight = 100
_m.keep_sharp = True
ob_block_stone_dark.location = (0.0, 0.0, 0.0)
ob_block_stone_mid.location = (0.0, 0.0, 0.0)
_m = ob_block_stone_mid.modifiers.new('Party Weighted Normal', 'WEIGHTED_NORMAL')
_m.weight = 100
_m.keep_sharp = True

# ---- collection membership
scene.collection.objects.link(ob_block_stone_large)
scene.collection.objects.link(ob_block_stone_dark)
scene.collection.objects.link(ob_block_stone_mid)

# ---- scene / render settings (as saved in the file)
scene.frame_start = 1; scene.frame_end = 250; scene.frame_set(1)
scene.render.engine = 'BLENDER_EEVEE_NEXT'
scene.render.bake_bias = 0.0
scene.render.bake_samples = 0
scene.cycles.sampling_pattern = 'TABULATED_SOBOL'
scene.eevee.use_volume_custom_range = False
scene.eevee.fast_gi_thickness_far = 0.0
bpy.context.view_layer.update()

# ---- added for rendering (the .blend has no active camera and no usable light): camera, sun + grey world if the file has none
cam_auto = bpy.data.cameras.new('AutoCamera')
cam_auto.lens = 50.0
cam_auto.sensor_width = 36.0
cam_auto.clip_end = 1000.0
ob_auto_camera = bpy.data.objects.new('AutoCamera', cam_auto)
scene.collection.objects.link(ob_auto_camera)
ob_auto_camera.location = (1.3598, -1.63176, 1.28784)
ob_auto_camera.rotation_euler = (1.09748, -7.21219e-08, 0.694738)
scene.camera = ob_auto_camera
light_auto_sun = bpy.data.lights.new('AutoSun', 'SUN')
light_auto_sun.energy = 3.0
light_auto_sun.angle = 0.0523599
ob_auto_sun = bpy.data.objects.new('AutoSun', light_auto_sun)
scene.collection.objects.link(ob_auto_sun)
ob_auto_sun.rotation_euler = (0.872665, 0.174533, 0.523599)
if scene.world is None:
    world_auto = bpy.data.worlds.new('AutoWorld')
    world_auto.color = (0.3, 0.3, 0.3)
    scene.world = world_auto
bpy.context.view_layer.update()
